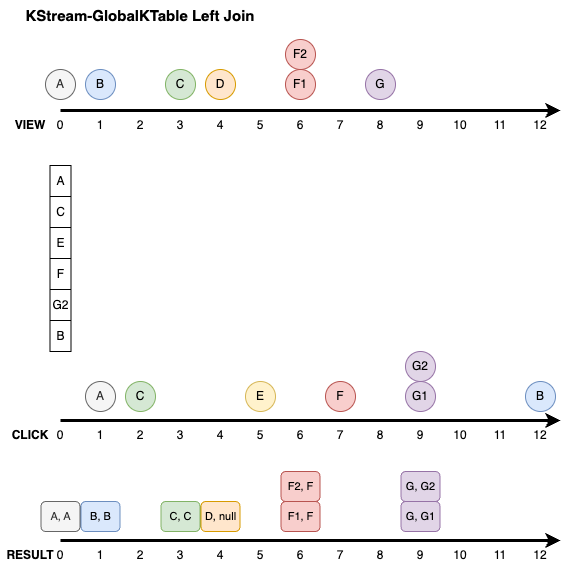

The diagram above was exported from draw.io. Its source (the exported page's mxGraphModel, read from the mxfile embedded in the PNG):
<mxGraphModel dx="524" dy="997" grid="1" gridSize="10" guides="1" tooltips="1" connect="1" arrows="1" fold="1" page="1" pageScale="1" pageWidth="1169" pageHeight="827" math="0" shadow="0">
  <root>
    <mxCell id="0" />
    <mxCell id="1" parent="0" />
    <mxCell id="LJNIjv_O-m_A1Em3gIbu-1" value="" style="endArrow=classic;html=1;rounded=0;endFill=1;strokeWidth=3;" parent="1" edge="1">
      <mxGeometry width="50" height="50" relative="1" as="geometry">
        <mxPoint x="80" y="280" as="sourcePoint" />
        <mxPoint x="580" y="280" as="targetPoint" />
      </mxGeometry>
    </mxCell>
    <mxCell id="LJNIjv_O-m_A1Em3gIbu-3" value="&lt;b&gt;VIEW&lt;/b&gt;" style="text;html=1;align=center;verticalAlign=middle;whiteSpace=wrap;rounded=0;" parent="1" vertex="1">
      <mxGeometry x="20" y="280" width="60" height="30" as="geometry" />
    </mxCell>
    <mxCell id="LJNIjv_O-m_A1Em3gIbu-4" value="&lt;b&gt;CLICK&lt;/b&gt;" style="text;html=1;align=center;verticalAlign=middle;whiteSpace=wrap;rounded=0;" parent="1" vertex="1">
      <mxGeometry x="20" y="590" width="60" height="30" as="geometry" />
    </mxCell>
    <mxCell id="LJNIjv_O-m_A1Em3gIbu-12" value="1" style="text;html=1;align=center;verticalAlign=middle;whiteSpace=wrap;rounded=0;" parent="1" vertex="1">
      <mxGeometry x="110" y="280" width="20" height="30" as="geometry" />
    </mxCell>
    <mxCell id="LJNIjv_O-m_A1Em3gIbu-13" value="0" style="text;html=1;align=center;verticalAlign=middle;whiteSpace=wrap;rounded=0;" parent="1" vertex="1">
      <mxGeometry x="70" y="280" width="20" height="30" as="geometry" />
    </mxCell>
    <mxCell id="LJNIjv_O-m_A1Em3gIbu-14" value="2" style="text;html=1;align=center;verticalAlign=middle;whiteSpace=wrap;rounded=0;" parent="1" vertex="1">
      <mxGeometry x="150" y="280" width="20" height="30" as="geometry" />
    </mxCell>
    <mxCell id="LJNIjv_O-m_A1Em3gIbu-15" value="3" style="text;html=1;align=center;verticalAlign=middle;whiteSpace=wrap;rounded=0;" parent="1" vertex="1">
      <mxGeometry x="190" y="280" width="20" height="30" as="geometry" />
    </mxCell>
    <mxCell id="LJNIjv_O-m_A1Em3gIbu-16" value="4" style="text;html=1;align=center;verticalAlign=middle;whiteSpace=wrap;rounded=0;" parent="1" vertex="1">
      <mxGeometry x="230" y="280" width="20" height="30" as="geometry" />
    </mxCell>
    <mxCell id="LJNIjv_O-m_A1Em3gIbu-17" value="5" style="text;html=1;align=center;verticalAlign=middle;whiteSpace=wrap;rounded=0;" parent="1" vertex="1">
      <mxGeometry x="270" y="280" width="20" height="30" as="geometry" />
    </mxCell>
    <mxCell id="LJNIjv_O-m_A1Em3gIbu-18" value="6" style="text;html=1;align=center;verticalAlign=middle;whiteSpace=wrap;rounded=0;" parent="1" vertex="1">
      <mxGeometry x="310" y="280" width="20" height="30" as="geometry" />
    </mxCell>
    <mxCell id="LJNIjv_O-m_A1Em3gIbu-19" value="7" style="text;html=1;align=center;verticalAlign=middle;whiteSpace=wrap;rounded=0;" parent="1" vertex="1">
      <mxGeometry x="350" y="280" width="20" height="30" as="geometry" />
    </mxCell>
    <mxCell id="LJNIjv_O-m_A1Em3gIbu-20" value="8" style="text;html=1;align=center;verticalAlign=middle;whiteSpace=wrap;rounded=0;" parent="1" vertex="1">
      <mxGeometry x="390" y="280" width="20" height="30" as="geometry" />
    </mxCell>
    <mxCell id="LJNIjv_O-m_A1Em3gIbu-21" value="9" style="text;html=1;align=center;verticalAlign=middle;whiteSpace=wrap;rounded=0;" parent="1" vertex="1">
      <mxGeometry x="430" y="280" width="20" height="30" as="geometry" />
    </mxCell>
    <mxCell id="LJNIjv_O-m_A1Em3gIbu-22" value="10" style="text;html=1;align=center;verticalAlign=middle;whiteSpace=wrap;rounded=0;" parent="1" vertex="1">
      <mxGeometry x="470" y="280" width="20" height="30" as="geometry" />
    </mxCell>
    <mxCell id="LJNIjv_O-m_A1Em3gIbu-23" value="11" style="text;html=1;align=center;verticalAlign=middle;whiteSpace=wrap;rounded=0;" parent="1" vertex="1">
      <mxGeometry x="510" y="280" width="20" height="30" as="geometry" />
    </mxCell>
    <mxCell id="LJNIjv_O-m_A1Em3gIbu-24" value="12" style="text;html=1;align=center;verticalAlign=middle;whiteSpace=wrap;rounded=0;" parent="1" vertex="1">
      <mxGeometry x="550" y="280" width="20" height="30" as="geometry" />
    </mxCell>
    <mxCell id="LJNIjv_O-m_A1Em3gIbu-26" value="" style="endArrow=classic;html=1;rounded=0;endFill=1;strokeWidth=3;" parent="1" edge="1">
      <mxGeometry width="50" height="50" relative="1" as="geometry">
        <mxPoint x="80" y="590" as="sourcePoint" />
        <mxPoint x="580" y="590" as="targetPoint" />
      </mxGeometry>
    </mxCell>
    <mxCell id="LJNIjv_O-m_A1Em3gIbu-27" value="1" style="text;html=1;align=center;verticalAlign=middle;whiteSpace=wrap;rounded=0;" parent="1" vertex="1">
      <mxGeometry x="110" y="590" width="20" height="30" as="geometry" />
    </mxCell>
    <mxCell id="LJNIjv_O-m_A1Em3gIbu-28" value="0" style="text;html=1;align=center;verticalAlign=middle;whiteSpace=wrap;rounded=0;" parent="1" vertex="1">
      <mxGeometry x="70" y="590" width="20" height="30" as="geometry" />
    </mxCell>
    <mxCell id="LJNIjv_O-m_A1Em3gIbu-29" value="2" style="text;html=1;align=center;verticalAlign=middle;whiteSpace=wrap;rounded=0;" parent="1" vertex="1">
      <mxGeometry x="150" y="590" width="20" height="30" as="geometry" />
    </mxCell>
    <mxCell id="LJNIjv_O-m_A1Em3gIbu-30" value="3" style="text;html=1;align=center;verticalAlign=middle;whiteSpace=wrap;rounded=0;" parent="1" vertex="1">
      <mxGeometry x="190" y="590" width="20" height="30" as="geometry" />
    </mxCell>
    <mxCell id="LJNIjv_O-m_A1Em3gIbu-31" value="4" style="text;html=1;align=center;verticalAlign=middle;whiteSpace=wrap;rounded=0;" parent="1" vertex="1">
      <mxGeometry x="230" y="590" width="20" height="30" as="geometry" />
    </mxCell>
    <mxCell id="LJNIjv_O-m_A1Em3gIbu-32" value="5" style="text;html=1;align=center;verticalAlign=middle;whiteSpace=wrap;rounded=0;" parent="1" vertex="1">
      <mxGeometry x="270" y="590" width="20" height="30" as="geometry" />
    </mxCell>
    <mxCell id="LJNIjv_O-m_A1Em3gIbu-33" value="6" style="text;html=1;align=center;verticalAlign=middle;whiteSpace=wrap;rounded=0;" parent="1" vertex="1">
      <mxGeometry x="310" y="590" width="20" height="30" as="geometry" />
    </mxCell>
    <mxCell id="LJNIjv_O-m_A1Em3gIbu-34" value="7" style="text;html=1;align=center;verticalAlign=middle;whiteSpace=wrap;rounded=0;" parent="1" vertex="1">
      <mxGeometry x="350" y="590" width="20" height="30" as="geometry" />
    </mxCell>
    <mxCell id="LJNIjv_O-m_A1Em3gIbu-35" value="8" style="text;html=1;align=center;verticalAlign=middle;whiteSpace=wrap;rounded=0;" parent="1" vertex="1">
      <mxGeometry x="390" y="590" width="20" height="30" as="geometry" />
    </mxCell>
    <mxCell id="LJNIjv_O-m_A1Em3gIbu-36" value="9" style="text;html=1;align=center;verticalAlign=middle;whiteSpace=wrap;rounded=0;" parent="1" vertex="1">
      <mxGeometry x="430" y="590" width="20" height="30" as="geometry" />
    </mxCell>
    <mxCell id="LJNIjv_O-m_A1Em3gIbu-37" value="10" style="text;html=1;align=center;verticalAlign=middle;whiteSpace=wrap;rounded=0;" parent="1" vertex="1">
      <mxGeometry x="470" y="590" width="20" height="30" as="geometry" />
    </mxCell>
    <mxCell id="LJNIjv_O-m_A1Em3gIbu-38" value="11" style="text;html=1;align=center;verticalAlign=middle;whiteSpace=wrap;rounded=0;" parent="1" vertex="1">
      <mxGeometry x="510" y="590" width="20" height="30" as="geometry" />
    </mxCell>
    <mxCell id="LJNIjv_O-m_A1Em3gIbu-39" value="12" style="text;html=1;align=center;verticalAlign=middle;whiteSpace=wrap;rounded=0;" parent="1" vertex="1">
      <mxGeometry x="550" y="590" width="20" height="30" as="geometry" />
    </mxCell>
    <mxCell id="LJNIjv_O-m_A1Em3gIbu-40" value="A" style="ellipse;whiteSpace=wrap;html=1;aspect=fixed;fillColor=#f5f5f5;fontColor=#333333;strokeColor=#666666;" parent="1" vertex="1">
      <mxGeometry x="65" y="239" width="30" height="30" as="geometry" />
    </mxCell>
    <mxCell id="LJNIjv_O-m_A1Em3gIbu-41" value="A" style="ellipse;whiteSpace=wrap;html=1;aspect=fixed;fillColor=#f5f5f5;fontColor=#333333;strokeColor=#666666;" parent="1" vertex="1">
      <mxGeometry x="105" y="551" width="30" height="30" as="geometry" />
    </mxCell>
    <mxCell id="LJNIjv_O-m_A1Em3gIbu-42" value="B" style="ellipse;whiteSpace=wrap;html=1;aspect=fixed;fillColor=#dae8fc;strokeColor=#6c8ebf;" parent="1" vertex="1">
      <mxGeometry x="105" y="239" width="30" height="30" as="geometry" />
    </mxCell>
    <mxCell id="LJNIjv_O-m_A1Em3gIbu-43" value="B" style="ellipse;whiteSpace=wrap;html=1;aspect=fixed;fillColor=#dae8fc;strokeColor=#6c8ebf;" parent="1" vertex="1">
      <mxGeometry x="545" y="551" width="30" height="30" as="geometry" />
    </mxCell>
    <mxCell id="LJNIjv_O-m_A1Em3gIbu-44" value="C" style="ellipse;whiteSpace=wrap;html=1;aspect=fixed;fillColor=#d5e8d4;strokeColor=#82b366;" parent="1" vertex="1">
      <mxGeometry x="185" y="239" width="30" height="30" as="geometry" />
    </mxCell>
    <mxCell id="LJNIjv_O-m_A1Em3gIbu-45" value="C" style="ellipse;whiteSpace=wrap;html=1;aspect=fixed;fillColor=#d5e8d4;strokeColor=#82b366;" parent="1" vertex="1">
      <mxGeometry x="145" y="551" width="30" height="30" as="geometry" />
    </mxCell>
    <mxCell id="LJNIjv_O-m_A1Em3gIbu-46" value="D" style="ellipse;whiteSpace=wrap;html=1;aspect=fixed;fillColor=#ffe6cc;strokeColor=#d79b00;" parent="1" vertex="1">
      <mxGeometry x="225" y="239" width="30" height="30" as="geometry" />
    </mxCell>
    <mxCell id="LJNIjv_O-m_A1Em3gIbu-48" value="E" style="ellipse;whiteSpace=wrap;html=1;aspect=fixed;fillColor=#fff2cc;strokeColor=#d6b656;" parent="1" vertex="1">
      <mxGeometry x="265" y="551" width="30" height="30" as="geometry" />
    </mxCell>
    <mxCell id="LJNIjv_O-m_A1Em3gIbu-49" value="F1" style="ellipse;whiteSpace=wrap;html=1;aspect=fixed;fillColor=#f8cecc;strokeColor=#b85450;" parent="1" vertex="1">
      <mxGeometry x="305" y="239" width="30" height="30" as="geometry" />
    </mxCell>
    <mxCell id="LJNIjv_O-m_A1Em3gIbu-50" value="F2" style="ellipse;whiteSpace=wrap;html=1;aspect=fixed;fillColor=#f8cecc;strokeColor=#b85450;" parent="1" vertex="1">
      <mxGeometry x="305" y="209" width="30" height="30" as="geometry" />
    </mxCell>
    <mxCell id="LJNIjv_O-m_A1Em3gIbu-51" value="G" style="ellipse;whiteSpace=wrap;html=1;aspect=fixed;fillColor=#e1d5e7;strokeColor=#9673a6;" parent="1" vertex="1">
      <mxGeometry x="385" y="239" width="30" height="30" as="geometry" />
    </mxCell>
    <mxCell id="LJNIjv_O-m_A1Em3gIbu-52" value="F" style="ellipse;whiteSpace=wrap;html=1;aspect=fixed;fillColor=#f8cecc;strokeColor=#b85450;" parent="1" vertex="1">
      <mxGeometry x="345" y="551" width="30" height="30" as="geometry" />
    </mxCell>
    <mxCell id="LJNIjv_O-m_A1Em3gIbu-53" value="G1" style="ellipse;whiteSpace=wrap;html=1;aspect=fixed;fillColor=#e1d5e7;strokeColor=#9673a6;" parent="1" vertex="1">
      <mxGeometry x="425" y="551" width="30" height="30" as="geometry" />
    </mxCell>
    <mxCell id="LJNIjv_O-m_A1Em3gIbu-54" value="G2" style="ellipse;whiteSpace=wrap;html=1;aspect=fixed;fillColor=#e1d5e7;strokeColor=#9673a6;" parent="1" vertex="1">
      <mxGeometry x="425" y="521" width="30" height="30" as="geometry" />
    </mxCell>
    <mxCell id="u_NoSWsdKyC16Sh9KAaJ-1" value="&lt;b&gt;RESULT&lt;/b&gt;" style="text;html=1;align=center;verticalAlign=middle;whiteSpace=wrap;rounded=0;" parent="1" vertex="1">
      <mxGeometry x="20" y="710" width="60" height="30" as="geometry" />
    </mxCell>
    <mxCell id="u_NoSWsdKyC16Sh9KAaJ-2" value="" style="endArrow=classic;html=1;rounded=0;endFill=1;strokeWidth=3;" parent="1" edge="1">
      <mxGeometry width="50" height="50" relative="1" as="geometry">
        <mxPoint x="80" y="710" as="sourcePoint" />
        <mxPoint x="580" y="710" as="targetPoint" />
      </mxGeometry>
    </mxCell>
    <mxCell id="u_NoSWsdKyC16Sh9KAaJ-3" value="1" style="text;html=1;align=center;verticalAlign=middle;whiteSpace=wrap;rounded=0;" parent="1" vertex="1">
      <mxGeometry x="110" y="710" width="20" height="30" as="geometry" />
    </mxCell>
    <mxCell id="u_NoSWsdKyC16Sh9KAaJ-4" value="0" style="text;html=1;align=center;verticalAlign=middle;whiteSpace=wrap;rounded=0;" parent="1" vertex="1">
      <mxGeometry x="70" y="710" width="20" height="30" as="geometry" />
    </mxCell>
    <mxCell id="u_NoSWsdKyC16Sh9KAaJ-5" value="2" style="text;html=1;align=center;verticalAlign=middle;whiteSpace=wrap;rounded=0;" parent="1" vertex="1">
      <mxGeometry x="150" y="710" width="20" height="30" as="geometry" />
    </mxCell>
    <mxCell id="u_NoSWsdKyC16Sh9KAaJ-6" value="3" style="text;html=1;align=center;verticalAlign=middle;whiteSpace=wrap;rounded=0;" parent="1" vertex="1">
      <mxGeometry x="190" y="710" width="20" height="30" as="geometry" />
    </mxCell>
    <mxCell id="u_NoSWsdKyC16Sh9KAaJ-7" value="4" style="text;html=1;align=center;verticalAlign=middle;whiteSpace=wrap;rounded=0;" parent="1" vertex="1">
      <mxGeometry x="230" y="710" width="20" height="30" as="geometry" />
    </mxCell>
    <mxCell id="u_NoSWsdKyC16Sh9KAaJ-8" value="5" style="text;html=1;align=center;verticalAlign=middle;whiteSpace=wrap;rounded=0;" parent="1" vertex="1">
      <mxGeometry x="270" y="710" width="20" height="30" as="geometry" />
    </mxCell>
    <mxCell id="u_NoSWsdKyC16Sh9KAaJ-9" value="6" style="text;html=1;align=center;verticalAlign=middle;whiteSpace=wrap;rounded=0;" parent="1" vertex="1">
      <mxGeometry x="310" y="710" width="20" height="30" as="geometry" />
    </mxCell>
    <mxCell id="u_NoSWsdKyC16Sh9KAaJ-10" value="7" style="text;html=1;align=center;verticalAlign=middle;whiteSpace=wrap;rounded=0;" parent="1" vertex="1">
      <mxGeometry x="350" y="710" width="20" height="30" as="geometry" />
    </mxCell>
    <mxCell id="u_NoSWsdKyC16Sh9KAaJ-11" value="8" style="text;html=1;align=center;verticalAlign=middle;whiteSpace=wrap;rounded=0;" parent="1" vertex="1">
      <mxGeometry x="390" y="710" width="20" height="30" as="geometry" />
    </mxCell>
    <mxCell id="u_NoSWsdKyC16Sh9KAaJ-12" value="9" style="text;html=1;align=center;verticalAlign=middle;whiteSpace=wrap;rounded=0;" parent="1" vertex="1">
      <mxGeometry x="430" y="710" width="20" height="30" as="geometry" />
    </mxCell>
    <mxCell id="u_NoSWsdKyC16Sh9KAaJ-13" value="10" style="text;html=1;align=center;verticalAlign=middle;whiteSpace=wrap;rounded=0;" parent="1" vertex="1">
      <mxGeometry x="470" y="710" width="20" height="30" as="geometry" />
    </mxCell>
    <mxCell id="u_NoSWsdKyC16Sh9KAaJ-14" value="11" style="text;html=1;align=center;verticalAlign=middle;whiteSpace=wrap;rounded=0;" parent="1" vertex="1">
      <mxGeometry x="510" y="710" width="20" height="30" as="geometry" />
    </mxCell>
    <mxCell id="u_NoSWsdKyC16Sh9KAaJ-15" value="12" style="text;html=1;align=center;verticalAlign=middle;whiteSpace=wrap;rounded=0;" parent="1" vertex="1">
      <mxGeometry x="550" y="710" width="20" height="30" as="geometry" />
    </mxCell>
    <mxCell id="u_NoSWsdKyC16Sh9KAaJ-22" value="&lt;b&gt;&lt;font style=&quot;font-size: 15px;&quot;&gt;KStream-GlobalKTable Left Join&lt;/font&gt;&lt;/b&gt;" style="text;html=1;align=center;verticalAlign=middle;whiteSpace=wrap;rounded=0;" parent="1" vertex="1">
      <mxGeometry x="40" y="170" width="240" height="30" as="geometry" />
    </mxCell>
    <mxCell id="u_NoSWsdKyC16Sh9KAaJ-24" value="C, C" style="rounded=1;whiteSpace=wrap;html=1;fillColor=#d5e8d4;strokeColor=#82b366;fontSize=11;" parent="1" vertex="1">
      <mxGeometry x="180.5" y="671" width="39" height="30" as="geometry" />
    </mxCell>
    <mxCell id="u_NoSWsdKyC16Sh9KAaJ-27" value="G, G1" style="rounded=1;whiteSpace=wrap;html=1;fillColor=#e1d5e7;strokeColor=#9673a6;fontSize=11;" parent="1" vertex="1">
      <mxGeometry x="420.5" y="671" width="39" height="30" as="geometry" />
    </mxCell>
    <mxCell id="u_NoSWsdKyC16Sh9KAaJ-28" value="G, G2" style="rounded=1;whiteSpace=wrap;html=1;fillColor=#e1d5e7;strokeColor=#9673a6;fontSize=11;" parent="1" vertex="1">
      <mxGeometry x="420.5" y="641" width="39" height="30" as="geometry" />
    </mxCell>
    <mxCell id="s3AQ3x3ffBdiTEU-oynQ-462" value="" style="shape=table;startSize=0;container=1;collapsible=0;childLayout=tableLayout;fontSize=9;" parent="1" vertex="1">
      <mxGeometry x="69.5" y="335" width="21" height="186" as="geometry" />
    </mxCell>
    <mxCell id="s3AQ3x3ffBdiTEU-oynQ-463" value="" style="shape=tableRow;horizontal=0;startSize=0;swimlaneHead=0;swimlaneBody=0;strokeColor=inherit;top=0;left=0;bottom=0;right=0;collapsible=0;dropTarget=0;fillColor=none;points=[[0,0.5],[1,0.5]];portConstraint=eastwest;fontSize=16;" parent="s3AQ3x3ffBdiTEU-oynQ-462" vertex="1">
      <mxGeometry width="21" height="31" as="geometry" />
    </mxCell>
    <mxCell id="s3AQ3x3ffBdiTEU-oynQ-464" value="A" style="shape=partialRectangle;html=1;whiteSpace=wrap;connectable=0;strokeColor=inherit;overflow=hidden;fillColor=none;top=0;left=0;bottom=0;right=0;pointerEvents=1;fontSize=12;" parent="s3AQ3x3ffBdiTEU-oynQ-463" vertex="1">
      <mxGeometry width="21" height="31" as="geometry">
        <mxRectangle width="21" height="31" as="alternateBounds" />
      </mxGeometry>
    </mxCell>
    <mxCell id="s3AQ3x3ffBdiTEU-oynQ-465" style="shape=tableRow;horizontal=0;startSize=0;swimlaneHead=0;swimlaneBody=0;strokeColor=inherit;top=0;left=0;bottom=0;right=0;collapsible=0;dropTarget=0;fillColor=none;points=[[0,0.5],[1,0.5]];portConstraint=eastwest;fontSize=16;" parent="s3AQ3x3ffBdiTEU-oynQ-462" vertex="1">
      <mxGeometry y="31" width="21" height="31" as="geometry" />
    </mxCell>
    <mxCell id="s3AQ3x3ffBdiTEU-oynQ-466" value="C" style="shape=partialRectangle;html=1;whiteSpace=wrap;connectable=0;strokeColor=inherit;overflow=hidden;fillColor=none;top=0;left=0;bottom=0;right=0;pointerEvents=1;fontSize=12;" parent="s3AQ3x3ffBdiTEU-oynQ-465" vertex="1">
      <mxGeometry width="21" height="31" as="geometry">
        <mxRectangle width="21" height="31" as="alternateBounds" />
      </mxGeometry>
    </mxCell>
    <mxCell id="s3AQ3x3ffBdiTEU-oynQ-467" style="shape=tableRow;horizontal=0;startSize=0;swimlaneHead=0;swimlaneBody=0;strokeColor=inherit;top=0;left=0;bottom=0;right=0;collapsible=0;dropTarget=0;fillColor=none;points=[[0,0.5],[1,0.5]];portConstraint=eastwest;fontSize=16;" parent="s3AQ3x3ffBdiTEU-oynQ-462" vertex="1">
      <mxGeometry y="62" width="21" height="31" as="geometry" />
    </mxCell>
    <mxCell id="s3AQ3x3ffBdiTEU-oynQ-468" value="E" style="shape=partialRectangle;html=1;whiteSpace=wrap;connectable=0;strokeColor=inherit;overflow=hidden;fillColor=none;top=0;left=0;bottom=0;right=0;pointerEvents=1;fontSize=12;" parent="s3AQ3x3ffBdiTEU-oynQ-467" vertex="1">
      <mxGeometry width="21" height="31" as="geometry">
        <mxRectangle width="21" height="31" as="alternateBounds" />
      </mxGeometry>
    </mxCell>
    <mxCell id="s3AQ3x3ffBdiTEU-oynQ-469" style="shape=tableRow;horizontal=0;startSize=0;swimlaneHead=0;swimlaneBody=0;strokeColor=inherit;top=0;left=0;bottom=0;right=0;collapsible=0;dropTarget=0;fillColor=none;points=[[0,0.5],[1,0.5]];portConstraint=eastwest;fontSize=16;" parent="s3AQ3x3ffBdiTEU-oynQ-462" vertex="1">
      <mxGeometry y="93" width="21" height="31" as="geometry" />
    </mxCell>
    <mxCell id="s3AQ3x3ffBdiTEU-oynQ-470" value="F" style="shape=partialRectangle;html=1;whiteSpace=wrap;connectable=0;strokeColor=inherit;overflow=hidden;fillColor=none;top=0;left=0;bottom=0;right=0;pointerEvents=1;fontSize=12;" parent="s3AQ3x3ffBdiTEU-oynQ-469" vertex="1">
      <mxGeometry width="21" height="31" as="geometry">
        <mxRectangle width="21" height="31" as="alternateBounds" />
      </mxGeometry>
    </mxCell>
    <mxCell id="s3AQ3x3ffBdiTEU-oynQ-471" style="shape=tableRow;horizontal=0;startSize=0;swimlaneHead=0;swimlaneBody=0;strokeColor=inherit;top=0;left=0;bottom=0;right=0;collapsible=0;dropTarget=0;fillColor=none;points=[[0,0.5],[1,0.5]];portConstraint=eastwest;fontSize=16;" parent="s3AQ3x3ffBdiTEU-oynQ-462" vertex="1">
      <mxGeometry y="124" width="21" height="31" as="geometry" />
    </mxCell>
    <mxCell id="s3AQ3x3ffBdiTEU-oynQ-472" value="G2" style="shape=partialRectangle;html=1;whiteSpace=wrap;connectable=0;strokeColor=inherit;overflow=hidden;fillColor=none;top=0;left=0;bottom=0;right=0;pointerEvents=1;fontSize=12;" parent="s3AQ3x3ffBdiTEU-oynQ-471" vertex="1">
      <mxGeometry width="21" height="31" as="geometry">
        <mxRectangle width="21" height="31" as="alternateBounds" />
      </mxGeometry>
    </mxCell>
    <mxCell id="s3AQ3x3ffBdiTEU-oynQ-473" style="shape=tableRow;horizontal=0;startSize=0;swimlaneHead=0;swimlaneBody=0;strokeColor=inherit;top=0;left=0;bottom=0;right=0;collapsible=0;dropTarget=0;fillColor=none;points=[[0,0.5],[1,0.5]];portConstraint=eastwest;fontSize=16;" parent="s3AQ3x3ffBdiTEU-oynQ-462" vertex="1">
      <mxGeometry y="155" width="21" height="31" as="geometry" />
    </mxCell>
    <mxCell id="s3AQ3x3ffBdiTEU-oynQ-474" value="B" style="shape=partialRectangle;html=1;whiteSpace=wrap;connectable=0;strokeColor=inherit;overflow=hidden;fillColor=none;top=0;left=0;bottom=0;right=0;pointerEvents=1;fontSize=12;" parent="s3AQ3x3ffBdiTEU-oynQ-473" vertex="1">
      <mxGeometry width="21" height="31" as="geometry">
        <mxRectangle width="21" height="31" as="alternateBounds" />
      </mxGeometry>
    </mxCell>
    <mxCell id="xIhZ5N__d2qcfcNb0Meh-1" value="A, A" style="rounded=1;whiteSpace=wrap;html=1;fillColor=#f5f5f5;fontColor=#333333;strokeColor=#666666;fontSize=11;" parent="1" vertex="1">
      <mxGeometry x="60.5" y="671" width="39" height="30" as="geometry" />
    </mxCell>
    <mxCell id="xIhZ5N__d2qcfcNb0Meh-3" value="B, B" style="rounded=1;whiteSpace=wrap;html=1;fillColor=#dae8fc;strokeColor=#6c8ebf;fontSize=11;" parent="1" vertex="1">
      <mxGeometry x="100.5" y="671" width="39" height="30" as="geometry" />
    </mxCell>
    <mxCell id="xIhZ5N__d2qcfcNb0Meh-4" value="D, null" style="rounded=1;whiteSpace=wrap;html=1;fillColor=#ffe6cc;strokeColor=#d79b00;fontSize=11;" parent="1" vertex="1">
      <mxGeometry x="220.5" y="671" width="39" height="30" as="geometry" />
    </mxCell>
    <mxCell id="xIhZ5N__d2qcfcNb0Meh-5" value="F1, F" style="rounded=1;whiteSpace=wrap;html=1;fillColor=#f8cecc;strokeColor=#b85450;fontSize=11;" parent="1" vertex="1">
      <mxGeometry x="300.5" y="671" width="39" height="30" as="geometry" />
    </mxCell>
    <mxCell id="xIhZ5N__d2qcfcNb0Meh-6" value="F2, F" style="rounded=1;whiteSpace=wrap;html=1;fillColor=#f8cecc;strokeColor=#b85450;fontSize=11;" parent="1" vertex="1">
      <mxGeometry x="300.5" y="641" width="39" height="30" as="geometry" />
    </mxCell>
  </root>
</mxGraphModel>